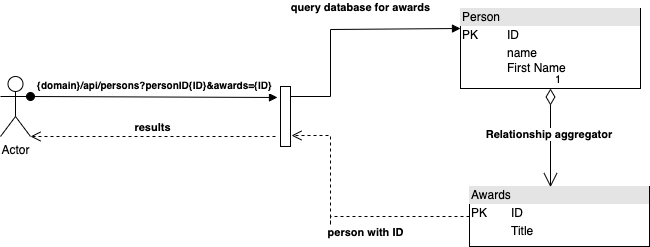

The diagram above was exported from draw.io. Its source (the exported page's mxGraphModel, read from the mxfile embedded in the PNG):
<mxGraphModel dx="1298" dy="752" grid="1" gridSize="10" guides="1" tooltips="1" connect="1" arrows="1" fold="1" page="1" pageScale="1" pageWidth="827" pageHeight="1169" math="0" shadow="0">
  <root>
    <mxCell id="0" />
    <mxCell id="1" parent="0" />
    <mxCell id="S4Gys9gD5zhe-_y86bip-2" value="Actor" style="shape=umlActor;verticalLabelPosition=bottom;verticalAlign=top;html=1;" vertex="1" parent="1">
      <mxGeometry x="83" y="260" width="30" height="60" as="geometry" />
    </mxCell>
    <mxCell id="S4Gys9gD5zhe-_y86bip-5" value="" style="html=1;points=[];perimeter=orthogonalPerimeter;" vertex="1" parent="1">
      <mxGeometry x="363" y="270" width="10" height="60" as="geometry" />
    </mxCell>
    <mxCell id="S4Gys9gD5zhe-_y86bip-8" value="&lt;h6 style=&quot;margin: 0in ; font-family: &amp;#34;calibri&amp;#34; , sans-serif&quot;&gt;&lt;p class=&quot;MsoNormal&quot; style=&quot;margin: 0in ; font-family: &amp;#34;calibri&amp;#34; , sans-serif&quot;&gt;&lt;font style=&quot;font-size: 10px&quot;&gt;{domain}/api/persons?personID{ID}&amp;amp;awards={ID}&lt;/font&gt;&lt;span style=&quot;font-size: 12pt ; font-weight: 400&quot;&gt;&lt;/span&gt;&lt;/p&gt;&lt;/h6&gt;&lt;p class=&quot;MsoNormal&quot; style=&quot;margin: 0in ; font-size: 12pt ; font-family: &amp;#34;calibri&amp;#34; , sans-serif&quot;&gt;&lt;/p&gt;" style="html=1;verticalAlign=bottom;startArrow=oval;startFill=1;endArrow=block;startSize=8;rounded=0;entryX=-0.3;entryY=0.183;entryDx=0;entryDy=0;entryPerimeter=0;exitX=1;exitY=0.3333333333333333;exitDx=0;exitDy=0;exitPerimeter=0;" edge="1" parent="1" source="S4Gys9gD5zhe-_y86bip-2" target="S4Gys9gD5zhe-_y86bip-5">
      <mxGeometry width="60" relative="1" as="geometry">
        <mxPoint x="243" y="280" as="sourcePoint" />
        <mxPoint x="303" y="280" as="targetPoint" />
      </mxGeometry>
    </mxCell>
    <mxCell id="S4Gys9gD5zhe-_y86bip-11" value="&lt;div style=&quot;box-sizing: border-box ; width: 100% ; background: #e4e4e4 ; padding: 2px&quot;&gt;Person&lt;/div&gt;&lt;table style=&quot;width: 100% ; font-size: 1em&quot; cellpadding=&quot;2&quot; cellspacing=&quot;0&quot;&gt;&lt;tbody&gt;&lt;tr&gt;&lt;td&gt;PK&lt;/td&gt;&lt;td&gt;ID&lt;/td&gt;&lt;/tr&gt;&lt;tr&gt;&lt;td&gt;&lt;br&gt;&lt;/td&gt;&lt;td&gt;name&lt;br&gt;First Name&lt;/td&gt;&lt;/tr&gt;&lt;tr&gt;&lt;td&gt;&lt;/td&gt;&lt;td&gt;&lt;br&gt;&lt;/td&gt;&lt;/tr&gt;&lt;/tbody&gt;&lt;/table&gt;" style="verticalAlign=top;align=left;overflow=fill;html=1;" vertex="1" parent="1">
      <mxGeometry x="543" y="192" width="180" height="80" as="geometry" />
    </mxCell>
    <mxCell id="S4Gys9gD5zhe-_y86bip-14" value="&lt;b&gt;query database for awards&lt;/b&gt;" style="html=1;verticalAlign=bottom;endArrow=block;rounded=0;entryX=0;entryY=0.25;entryDx=0;entryDy=0;" edge="1" parent="1" target="S4Gys9gD5zhe-_y86bip-11">
      <mxGeometry x="0.1565" y="13" width="80" relative="1" as="geometry">
        <mxPoint x="373" y="280" as="sourcePoint" />
        <mxPoint x="453" y="280" as="targetPoint" />
        <Array as="points">
          <mxPoint x="413" y="280" />
          <mxPoint x="413" y="213" />
        </Array>
        <mxPoint as="offset" />
      </mxGeometry>
    </mxCell>
    <mxCell id="S4Gys9gD5zhe-_y86bip-15" value="&lt;b&gt;person with ID&lt;/b&gt;" style="html=1;verticalAlign=bottom;endArrow=open;dashed=1;endSize=8;rounded=0;exitX=0;exitY=0.5;exitDx=0;exitDy=0;entryX=1.1;entryY=0.817;entryDx=0;entryDy=0;entryPerimeter=0;" edge="1" parent="1" source="S4Gys9gD5zhe-_y86bip-17" target="S4Gys9gD5zhe-_y86bip-5">
      <mxGeometry x="-0.2774" y="25" relative="1" as="geometry">
        <mxPoint x="513" y="320" as="sourcePoint" />
        <mxPoint x="433" y="320" as="targetPoint" />
        <Array as="points">
          <mxPoint x="413" y="400" />
          <mxPoint x="413" y="415" />
          <mxPoint x="413" y="319" />
        </Array>
        <mxPoint as="offset" />
      </mxGeometry>
    </mxCell>
    <mxCell id="S4Gys9gD5zhe-_y86bip-16" value="&lt;b&gt;results&lt;/b&gt;" style="html=1;verticalAlign=bottom;endArrow=open;dashed=1;endSize=8;rounded=0;entryX=1;entryY=1;entryDx=0;entryDy=0;entryPerimeter=0;" edge="1" parent="1" target="S4Gys9gD5zhe-_y86bip-2">
      <mxGeometry relative="1" as="geometry">
        <mxPoint x="358" y="320" as="sourcePoint" />
        <mxPoint x="248" y="320" as="targetPoint" />
      </mxGeometry>
    </mxCell>
    <mxCell id="S4Gys9gD5zhe-_y86bip-17" value="&lt;div style=&quot;box-sizing: border-box ; width: 100% ; background: #e4e4e4 ; padding: 2px&quot;&gt;Awards&lt;/div&gt;&lt;table style=&quot;width: 100% ; font-size: 1em&quot; cellpadding=&quot;2&quot; cellspacing=&quot;0&quot;&gt;&lt;tbody&gt;&lt;tr&gt;&lt;td&gt;PK&lt;/td&gt;&lt;td&gt;ID&amp;nbsp; &amp;nbsp; &amp;nbsp; &amp;nbsp; &amp;nbsp; &amp;nbsp; &amp;nbsp; &amp;nbsp; &amp;nbsp;&lt;/td&gt;&lt;/tr&gt;&lt;tr&gt;&lt;td&gt;&lt;br&gt;&lt;/td&gt;&lt;td&gt;Title&lt;/td&gt;&lt;/tr&gt;&lt;/tbody&gt;&lt;/table&gt;" style="verticalAlign=top;align=left;overflow=fill;html=1;" vertex="1" parent="1">
      <mxGeometry x="552" y="370" width="180" height="60" as="geometry" />
    </mxCell>
    <mxCell id="S4Gys9gD5zhe-_y86bip-19" value="1" style="endArrow=open;html=1;endSize=12;startArrow=diamondThin;startSize=14;startFill=0;edgeStyle=orthogonalEdgeStyle;align=left;verticalAlign=bottom;rounded=0;fontSize=11;entryX=0.45;entryY=0.011;entryDx=0;entryDy=0;entryPerimeter=0;exitX=0.5;exitY=1;exitDx=0;exitDy=0;" edge="1" parent="1" source="S4Gys9gD5zhe-_y86bip-11" target="S4Gys9gD5zhe-_y86bip-17">
      <mxGeometry x="-1" y="3" relative="1" as="geometry">
        <mxPoint x="633" y="280" as="sourcePoint" />
        <mxPoint x="793" y="280" as="targetPoint" />
      </mxGeometry>
    </mxCell>
    <mxCell id="S4Gys9gD5zhe-_y86bip-20" value="&lt;b&gt;Relationship aggregator&amp;nbsp;&lt;/b&gt;" style="edgeLabel;html=1;align=center;verticalAlign=middle;resizable=0;points=[];fontSize=11;" vertex="1" connectable="0" parent="S4Gys9gD5zhe-_y86bip-19">
      <mxGeometry x="-0.0878" y="-1" relative="1" as="geometry">
        <mxPoint as="offset" />
      </mxGeometry>
    </mxCell>
  </root>
</mxGraphModel>